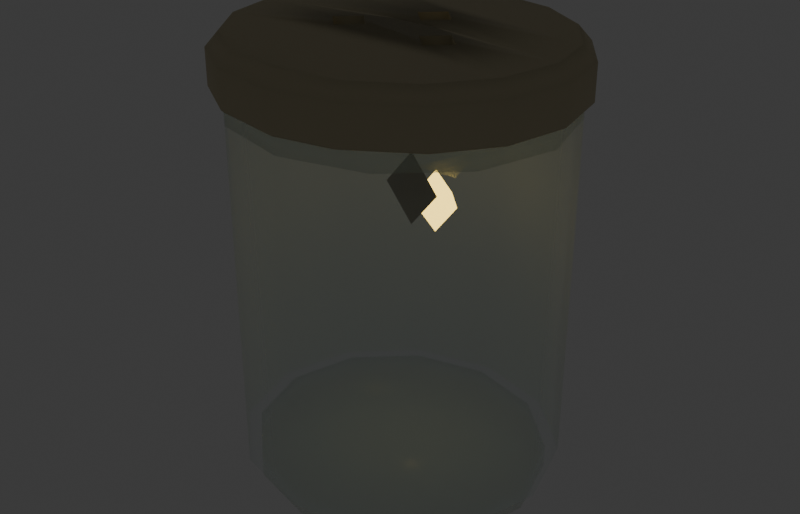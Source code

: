 # Source: FireflyJar.blend  (saved by Blender 5.1.30; exported with 4.5.12 LTS)
import bpy
from mathutils import Matrix  # noqa: F401  (used for matrix-valued properties, if any)

bpy.ops.wm.read_factory_settings(use_empty=True)
scene = bpy.context.scene
scene.name = 'Scene'

# ---- collections
col_collection = bpy.data.collections.new('Collection'); scene.collection.children.link(col_collection)
col_firefly_jar = bpy.data.collections.new('Firefly_Jar'); scene.collection.children.link(col_firefly_jar)

# ---- materials (node trees are filled in below, after node groups)
mat_fj_soft_transparent_glass = bpy.data.materials.new('FJ_soft_transparent_glass')
mat_fj_soft_transparent_glass.surface_render_method = 'BLENDED'
mat_fj_soft_transparent_glass.blend_method = 'BLEND'
mat_fj_soft_transparent_glass.use_raytrace_refraction = True
mat_fj_soft_transparent_glass.use_screen_refraction = True
mat_fj_soft_transparent_glass.diffuse_color = (0.78, 0.92, 0.86, 0.32)
mat_fj_flat_brass_lid = bpy.data.materials.new('FJ_flat_brass_lid')
mat_fj_flat_brass_lid.diffuse_color = (0.55, 0.49, 0.32, 1.0)
mat_fj_flat_firefly_body = bpy.data.materials.new('FJ_flat_firefly_body')
mat_fj_flat_firefly_body.diffuse_color = (0.23, 0.16, 0.08, 1.0)
mat_fj_warm_firefly_glow = bpy.data.materials.new('FJ_warm_firefly_glow')
mat_fj_warm_firefly_glow.diffuse_color = (1.0, 0.82, 0.22, 1.0)
mat_fj_soft_firefly_wings = bpy.data.materials.new('FJ_soft_firefly_wings')
mat_fj_soft_firefly_wings.surface_render_method = 'BLENDED'
mat_fj_soft_firefly_wings.blend_method = 'BLEND'
mat_fj_soft_firefly_wings.use_raytrace_refraction = True
mat_fj_soft_firefly_wings.use_screen_refraction = True
mat_fj_soft_firefly_wings.diffuse_color = (0.88, 0.95, 0.86, 0.48)

# ---- material node trees
mat_fj_soft_transparent_glass.use_nodes = True; mat_fj_soft_transparent_glass.node_tree.nodes.clear()
_N = mat_fj_soft_transparent_glass.node_tree.nodes; _L = mat_fj_soft_transparent_glass.node_tree.links
n0 = _N.new('ShaderNodeBsdfPrincipled'); n0.name = 'Principled BSDF'; n0.location = (-200, 100)
n0.inputs[0].default_value = (0.78, 0.92, 0.86, 0.32)
n0.inputs[2].default_value = 0.25
n0.inputs[4].default_value = 0.32
n1 = _N.new('ShaderNodeOutputMaterial'); n1.name = 'Material Output'; n1.location = (200, 100)
_L.new(n0.outputs[0], n1.inputs[0])
n1.is_active_output = True
mat_fj_flat_brass_lid.use_nodes = True; mat_fj_flat_brass_lid.node_tree.nodes.clear()
_N = mat_fj_flat_brass_lid.node_tree.nodes; _L = mat_fj_flat_brass_lid.node_tree.links
n0 = _N.new('ShaderNodeBsdfPrincipled'); n0.name = 'Principled BSDF'; n0.location = (-200, 100)
n0.inputs[0].default_value = (0.55, 0.49, 0.32, 1.0)
n0.inputs[2].default_value = 0.8
n1 = _N.new('ShaderNodeOutputMaterial'); n1.name = 'Material Output'; n1.location = (200, 100)
_L.new(n0.outputs[0], n1.inputs[0])
n1.is_active_output = True
mat_fj_flat_firefly_body.use_nodes = True; mat_fj_flat_firefly_body.node_tree.nodes.clear()
_N = mat_fj_flat_firefly_body.node_tree.nodes; _L = mat_fj_flat_firefly_body.node_tree.links
n0 = _N.new('ShaderNodeBsdfPrincipled'); n0.name = 'Principled BSDF'; n0.location = (-200, 100)
n0.inputs[0].default_value = (0.23, 0.16, 0.08, 1.0)
n0.inputs[2].default_value = 0.8
n1 = _N.new('ShaderNodeOutputMaterial'); n1.name = 'Material Output'; n1.location = (200, 100)
_L.new(n0.outputs[0], n1.inputs[0])
n1.is_active_output = True
mat_fj_warm_firefly_glow.use_nodes = True; mat_fj_warm_firefly_glow.node_tree.nodes.clear()
_N = mat_fj_warm_firefly_glow.node_tree.nodes; _L = mat_fj_warm_firefly_glow.node_tree.links
n0 = _N.new('ShaderNodeBsdfPrincipled'); n0.name = 'Principled BSDF'; n0.location = (-200, 100)
n0.inputs[0].default_value = (1.0, 0.82, 0.22, 1.0)
n0.inputs[2].default_value = 0.35
n0.inputs[27].default_value = (1.0, 0.7, 0.15, 1.0)
n0.inputs[28].default_value = 4.0
n1 = _N.new('ShaderNodeOutputMaterial'); n1.name = 'Material Output'; n1.location = (200, 100)
_L.new(n0.outputs[0], n1.inputs[0])
n1.is_active_output = True
mat_fj_soft_firefly_wings.use_nodes = True; mat_fj_soft_firefly_wings.node_tree.nodes.clear()
_N = mat_fj_soft_firefly_wings.node_tree.nodes; _L = mat_fj_soft_firefly_wings.node_tree.links
n0 = _N.new('ShaderNodeBsdfPrincipled'); n0.name = 'Principled BSDF'; n0.location = (-200, 100)
n0.inputs[0].default_value = (0.88, 0.95, 0.86, 0.48)
n0.inputs[2].default_value = 0.35
n0.inputs[4].default_value = 0.48
n1 = _N.new('ShaderNodeOutputMaterial'); n1.name = 'Material Output'; n1.location = (200, 100)
_L.new(n0.outputs[0], n1.inputs[0])
n1.is_active_output = True

# ---- world
world_world = bpy.data.worlds.new('World'); scene.world = world_world
world_world.use_nodes = True; world_world.node_tree.nodes.clear()
_N = world_world.node_tree.nodes; _L = world_world.node_tree.links
n0 = _N.new('ShaderNodeOutputWorld'); n0.name = 'World Output'; n0.location = (200, 100)
n1 = _N.new('ShaderNodeBackground'); n1.name = 'Background'; n1.location = (-200, 100)
n1.inputs[0].default_value = (0.05088, 0.05088, 0.05088, 1.0)
_L.new(n1.outputs[0], n0.inputs[0])
n0.is_active_output = True
world_world.color = (0.05088, 0.05088, 0.05088)
world_world.sun_shadow_jitter_overblur = 0.0

# ---- meshes
me_fireflyjar_glass_jar = bpy.data.meshes.new('FireflyJar_Glass_Jar')
me_fireflyjar_glass_jar.from_pydata([(0.15, 0.0, 0.02), (0.1299, 0.0705, 0.02), (0.075, 0.1221, 0.02), (9.185e-18, 0.141, 0.02), (-0.075, 0.1221, 0.02), (-0.1299, 0.0705, 0.02), (-0.15, 1.727e-17, 0.02), (-0.1299, -0.0705, 0.02), (-0.075, -0.1221, 0.02), (-2.755e-17, -0.141, 0.02), (0.075, -0.1221, 0.02), (0.1299, -0.0705, 0.02), (0.15, 0.0, 0.355), (0.1299, 0.0705, 0.355), (0.075, 0.1221, 0.355), (9.185e-18, 0.141, 0.355), (-0.075, 0.1221, 0.355), (-0.1299, 0.0705, 0.355), (-0.15, 1.727e-17, 0.355), (-0.1299, -0.0705, 0.355), (-0.075, -0.1221, 0.355), (-2.755e-17, -0.141, 0.355), (0.075, -0.1221, 0.355), (0.1299, -0.0705, 0.355)], [], [(0, 1, 13, 12), (1, 2, 14, 13), (2, 3, 15, 14), (3, 4, 16, 15), (4, 5, 17, 16), (5, 6, 18, 17), (6, 7, 19, 18), (7, 8, 20, 19), (8, 9, 21, 20), (9, 10, 22, 21), (10, 11, 23, 22), (11, 0, 12, 23)])
me_fireflyjar_glass_jar.polygons.foreach_set('use_smooth', [True] * 12)
me_fireflyjar_glass_jar.materials.append(mat_fj_soft_transparent_glass)
me_fireflyjar_glass_jar.update()
me_fireflyjar_glass_base_thickness = bpy.data.meshes.new('FireflyJar_Glass_Base_Thickness')
me_fireflyjar_glass_base_thickness.from_pydata([(0.138, 0.0, 0.0), (0.1195, 0.06486, 0.0), (0.069, 0.1123, 0.0), (8.45e-18, 0.1297, 0.0), (-0.069, 0.1123, 0.0), (-0.1195, 0.06486, 0.0), (-0.138, 1.589e-17, 0.0), (-0.1195, -0.06486, 0.0), (-0.069, -0.1123, 0.0), (-2.535e-17, -0.1297, 0.0), (0.069, -0.1123, 0.0), (0.1195, -0.06486, 0.0), (0.138, 0.0, 0.02), (0.1195, 0.06486, 0.02), (0.069, 0.1123, 0.02), (8.45e-18, 0.1297, 0.02), (-0.069, 0.1123, 0.02), (-0.1195, 0.06486, 0.02), (-0.138, 1.589e-17, 0.02), (-0.1195, -0.06486, 0.02), (-0.069, -0.1123, 0.02), (-2.535e-17, -0.1297, 0.02), (0.069, -0.1123, 0.02), (0.1195, -0.06486, 0.02), (0.0, 0.0, 0.0), (0.0, 0.0, 0.02)], [], [(0, 1, 13, 12), (1, 2, 14, 13), (2, 3, 15, 14), (3, 4, 16, 15), (4, 5, 17, 16), (5, 6, 18, 17), (6, 7, 19, 18), (7, 8, 20, 19), (8, 9, 21, 20), (9, 10, 22, 21), (10, 11, 23, 22), (11, 0, 12, 23), (24, 1, 0), (25, 12, 13), (24, 2, 1), (25, 13, 14), (24, 3, 2), (25, 14, 15), (24, 4, 3), (25, 15, 16), (24, 5, 4), (25, 16, 17), (24, 6, 5), (25, 17, 18), (24, 7, 6), (25, 18, 19), (24, 8, 7), (25, 19, 20), (24, 9, 8), (25, 20, 21), (24, 10, 9), (25, 21, 22), (24, 11, 10), (25, 22, 23), (24, 0, 11), (25, 23, 12)])
me_fireflyjar_glass_base_thickness.polygons.foreach_set('use_smooth', [True] * 36)
me_fireflyjar_glass_base_thickness.materials.append(mat_fj_soft_transparent_glass)
me_fireflyjar_glass_base_thickness.update()
me_fireflyjar_glass_top_rim = bpy.data.meshes.new('FireflyJar_Glass_Top_Rim')
me_fireflyjar_glass_top_rim.from_pydata([(0.15, 0.0, 0.34), (0.1299, 0.0705, 0.34), (0.075, 0.1221, 0.34), (9.185e-18, 0.141, 0.34), (-0.075, 0.1221, 0.34), (-0.1299, 0.0705, 0.34), (-0.15, 1.727e-17, 0.34), (-0.1299, -0.0705, 0.34), (-0.075, -0.1221, 0.34), (-2.755e-17, -0.141, 0.34), (0.075, -0.1221, 0.34), (0.1299, -0.0705, 0.34), (0.132, 0.0, 0.34), (0.1143, 0.06204, 0.34), (0.066, 0.1075, 0.34), (8.083e-18, 0.1241, 0.34), (-0.066, 0.1075, 0.34), (-0.1143, 0.06204, 0.34), (-0.132, 1.52e-17, 0.34), (-0.1143, -0.06204, 0.34), (-0.066, -0.1075, 0.34), (-2.425e-17, -0.1241, 0.34), (0.066, -0.1075, 0.34), (0.1143, -0.06204, 0.34), (0.15, 0.0, 0.367), (0.1299, 0.0705, 0.367), (0.075, 0.1221, 0.367), (9.185e-18, 0.141, 0.367), (-0.075, 0.1221, 0.367), (-0.1299, 0.0705, 0.367), (-0.15, 1.727e-17, 0.367), (-0.1299, -0.0705, 0.367), (-0.075, -0.1221, 0.367), (-2.755e-17, -0.141, 0.367), (0.075, -0.1221, 0.367), (0.1299, -0.0705, 0.367), (0.132, 0.0, 0.367), (0.1143, 0.06204, 0.367), (0.066, 0.1075, 0.367), (8.083e-18, 0.1241, 0.367), (-0.066, 0.1075, 0.367), (-0.1143, 0.06204, 0.367), (-0.132, 1.52e-17, 0.367), (-0.1143, -0.06204, 0.367), (-0.066, -0.1075, 0.367), (-2.425e-17, -0.1241, 0.367), (0.066, -0.1075, 0.367), (0.1143, -0.06204, 0.367)], [], [(0, 1, 25, 24), (13, 12, 36, 37), (24, 25, 37, 36), (1, 0, 12, 13), (1, 2, 26, 25), (14, 13, 37, 38), (25, 26, 38, 37), (2, 1, 13, 14), (2, 3, 27, 26), (15, 14, 38, 39), (26, 27, 39, 38), (3, 2, 14, 15), (3, 4, 28, 27), (16, 15, 39, 40), (27, 28, 40, 39), (4, 3, 15, 16), (4, 5, 29, 28), (17, 16, 40, 41), (28, 29, 41, 40), (5, 4, 16, 17), (5, 6, 30, 29), (18, 17, 41, 42), (29, 30, 42, 41), (6, 5, 17, 18), (6, 7, 31, 30), (19, 18, 42, 43), (30, 31, 43, 42), (7, 6, 18, 19), (7, 8, 32, 31), (20, 19, 43, 44), (31, 32, 44, 43), (8, 7, 19, 20), (8, 9, 33, 32), (21, 20, 44, 45), (32, 33, 45, 44), (9, 8, 20, 21), (9, 10, 34, 33), (22, 21, 45, 46), (33, 34, 46, 45), (10, 9, 21, 22), (10, 11, 35, 34), (23, 22, 46, 47), (34, 35, 47, 46), (11, 10, 22, 23), (11, 0, 24, 35), (12, 23, 47, 36), (35, 24, 36, 47), (0, 11, 23, 12)])
me_fireflyjar_glass_top_rim.polygons.foreach_set('use_smooth', [True] * 48)
me_fireflyjar_glass_top_rim.materials.append(mat_fj_soft_transparent_glass)
me_fireflyjar_glass_top_rim.update()
me_fireflyjar_lid_001 = bpy.data.meshes.new('FireflyJar_Lid.001')
me_fireflyjar_lid_001.from_pydata([(0.146, 0.0, 0.405), (0.1349, 0.05252, 0.405), (0.1032, 0.09704, 0.405), (0.05587, 0.1268, 0.405), (8.94e-18, 0.1372, 0.405), (-0.05587, 0.1268, 0.405), (-0.1032, 0.09704, 0.405), (-0.1349, 0.05252, 0.405), (-0.146, 1.681e-17, 0.405), (-0.1349, -0.05252, 0.405), (-0.1032, -0.09704, 0.405), (-0.05587, -0.1268, 0.405), (-2.682e-17, -0.1372, 0.405), (0.05587, -0.1268, 0.405), (0.1032, -0.09704, 0.405), (0.1349, -0.05252, 0.405), (-0.063, -0.01, 0.405), (-0.045, -0.028, 0.405), (-0.027, -0.01, 0.405), (-0.045, 0.008, 0.405), (0.027, -0.01, 0.405), (0.045, -0.028, 0.405), (0.063, -0.01, 0.405), (0.045, 0.008, 0.405), (-0.018, 0.044, 0.405), (0.0, 0.026, 0.405), (0.018, 0.044, 0.405), (0.0, 0.062, 0.405), (-0.045, 0.008, 0.358), (-0.027, -0.01, 0.358), (-0.045, -0.028, 0.358), (-0.063, -0.01, 0.358), (0.045, 0.008, 0.358), (0.063, -0.01, 0.358), (0.045, -0.028, 0.358), (0.027, -0.01, 0.358), (0.0, 0.062, 0.358), (0.018, 0.044, 0.358), (-0.018, 0.044, 0.358), (0.158, 0.0, 0.392), (0.146, 0.05684, 0.392), (0.1117, 0.105, 0.392), (0.06046, 0.1372, 0.392), (9.675e-18, 0.1485, 0.392), (-0.06046, 0.1372, 0.392), (-0.1117, 0.105, 0.392), (-0.146, 0.05684, 0.392), (-0.158, 1.819e-17, 0.392), (-0.146, -0.05684, 0.392), (-0.1117, -0.105, 0.392), (-0.06046, -0.1372, 0.392), (-2.902e-17, -0.1485, 0.392), (0.06046, -0.1372, 0.392), (0.1117, -0.105, 0.392), (0.146, -0.05684, 0.392), (0.146, -0.05684, 0.3603), (0.1439, -0.05591, 0.358), (0.1117, -0.105, 0.3603), (0.1108, -0.1024, 0.358), (0.06046, -0.1372, 0.3603), (0.05534, -0.1372, 0.358), (-2.902e-17, -0.1485, 0.3603), (0.003468, -0.1469, 0.358), (-0.05962, -0.1351, 0.358), (-0.06046, -0.1372, 0.3603), (-0.1101, -0.1033, 0.358), (-0.1117, -0.105, 0.3603), (-0.1439, -0.05591, 0.358), (-0.146, -0.05684, 0.3603), (-0.1552, 0.0008834, 0.358), (-0.1553, -0.001852, 0.358), (-0.158, 1.819e-17, 0.3603), (-0.1434, 0.0565, 0.358), (-0.146, 0.05684, 0.3603), (-0.1108, 0.1024, 0.358), (-0.1117, 0.105, 0.3603), (-0.05534, 0.1372, 0.358), (-0.06046, 0.1372, 0.3603), (9.675e-18, 0.1485, 0.3603), (-0.003468, 0.1469, 0.358), (0.06046, 0.1372, 0.3603), (0.05962, 0.1351, 0.358), (0.1117, 0.105, 0.3603), (0.1101, 0.1033, 0.358), (0.146, 0.05684, 0.3603), (0.1439, 0.05591, 0.358), (0.158, 0.0, 0.3603), (0.1557, 0.0, 0.358), (-0.00976, 0.0221, 0.358), (-0.0004234, 0.02642, 0.358), (0.0, 0.026, 0.3603), (0.001603, 0.0276, 0.358), (0.002237, 0.02563, 0.358), (0.002105, 0.02516, 0.358)], [], [(3, 4, 5), (2, 3, 5), (2, 5, 6), (1, 2, 6), (1, 6, 27), (27, 6, 7), (1, 27, 26), (24, 27, 7), (0, 1, 26), (24, 7, 8), (0, 26, 25), (25, 24, 8), (0, 25, 23), (23, 25, 19), (19, 25, 8), (0, 23, 22), (20, 23, 19), (20, 19, 18), (16, 19, 8), (16, 8, 9), (15, 0, 22), (15, 22, 21), (21, 20, 18), (21, 18, 17), (17, 16, 9), (15, 21, 17), (15, 17, 9), (14, 15, 9), (14, 9, 10), (13, 14, 10), (13, 10, 11), (12, 13, 11), (29, 28, 32), (29, 32, 35), (30, 29, 35), (30, 35, 34), (39, 40, 1, 0), (40, 41, 2, 1), (41, 42, 3, 2), (42, 43, 4, 3), (43, 44, 5, 4), (44, 45, 6, 5), (45, 46, 7, 6), (46, 47, 8, 7), (47, 48, 9, 8), (48, 49, 10, 9), (49, 50, 11, 10), (50, 51, 12, 11), (51, 52, 13, 12), (52, 53, 14, 13), (53, 54, 15, 14), (54, 39, 0, 15), (17, 16, 31, 30), (18, 17, 30, 29), (19, 18, 29, 28), (16, 19, 28, 31), (21, 20, 35, 34), (22, 21, 34, 33), (23, 22, 33, 32), (20, 23, 32, 35), (27, 26, 37, 36), (24, 27, 36, 38), (69, 70, 71), (88, 89, 90, 91, 92, 93), (77, 78, 79, 76), (78, 80, 81, 79), (75, 77, 76, 74), (80, 82, 83, 81), (73, 75, 74, 72), (82, 84, 85, 83), (71, 73, 72, 69), (84, 86, 87, 85), (69, 89, 88, 70), (68, 71, 70, 67), (56, 87, 86, 55), (66, 68, 67, 65), (55, 57, 58, 56), (64, 66, 65, 63), (57, 59, 60, 58), (59, 61, 62, 60), (61, 64, 63, 62), (34, 33, 56), (67, 34, 56), (65, 67, 56), (65, 56, 58), (57, 55, 54, 53), (33, 87, 56), (55, 86, 39, 54), (63, 65, 58), (63, 58, 60), (59, 57, 53, 52), (62, 63, 60), (61, 59, 52, 51), (64, 61, 51, 50), (66, 64, 50, 49), (68, 66, 49, 48), (67, 31, 30), (67, 70, 31), (67, 30, 34), (71, 68, 48, 47), (69, 38, 89), (69, 72, 38), (70, 88, 28), (70, 28, 31), (73, 71, 47, 46), (72, 83, 36), (72, 74, 83), (72, 36, 38), (75, 73, 46, 45), (74, 81, 83), (74, 76, 81), (77, 75, 45, 44), (76, 79, 81), (78, 77, 44, 43), (80, 78, 43, 42), (82, 80, 42, 41), (36, 83, 85), (84, 82, 41, 40), (37, 36, 85), (37, 85, 87), (86, 84, 40, 39), (92, 91, 37, 87), (32, 93, 92, 87), (33, 32, 87), (28, 88, 93, 32), (25, 24, 38, 89, 90), (26, 25, 90, 91, 37)])
me_fireflyjar_lid_001.polygons.foreach_set('use_smooth', [True] * 127)
me_fireflyjar_lid_001.materials.append(mat_fj_flat_brass_lid)
me_fireflyjar_lid_001.update()
me_fireflyjar_firefly_body = bpy.data.meshes.new('FireflyJar_Firefly_Body')
me_fireflyjar_firefly_body.from_pydata([(0.014, -0.002, 0.305), (0.041, -0.002, 0.272), (0.014, 0.018, 0.272), (-0.013, -0.002, 0.272), (0.014, -0.022, 0.272), (0.014, -0.002, 0.239)], [], [(0, 1, 2), (0, 2, 3), (0, 3, 4), (0, 4, 1), (5, 2, 1), (5, 3, 2), (5, 4, 3), (5, 1, 4)])
me_fireflyjar_firefly_body.materials.append(mat_fj_flat_firefly_body)
me_fireflyjar_firefly_body.update()
me_fireflyjar_firefly_glow_abdomen = bpy.data.meshes.new('FireflyJar_Firefly_Glow_Abdomen')
me_fireflyjar_firefly_glow_abdomen.from_pydata([(0.018, 0.026, 0.281), (0.041, 0.026, 0.252), (0.018, 0.049, 0.252), (-0.005, 0.026, 0.252), (0.018, 0.003, 0.252), (0.018, 0.026, 0.223)], [], [(0, 1, 2), (0, 2, 3), (0, 3, 4), (0, 4, 1), (5, 2, 1), (5, 3, 2), (5, 4, 3), (5, 1, 4)])
me_fireflyjar_firefly_glow_abdomen.materials.append(mat_fj_warm_firefly_glow)
me_fireflyjar_firefly_glow_abdomen.update()
me_fireflyjar_firefly_wings = bpy.data.meshes.new('FireflyJar_Firefly_Wings')
me_fireflyjar_firefly_wings.from_pydata([(0.01, -0.004, 0.293), (-0.045, 0.008, 0.315), (-0.016, 0.02, 0.279), (0.021, -0.003, 0.294), (0.069, 0.015, 0.314), (0.039, 0.025, 0.279)], [], [(0, 1, 2), (3, 5, 4)])
me_fireflyjar_firefly_wings.materials.append(mat_fj_soft_firefly_wings)
me_fireflyjar_firefly_wings.update()

# ---- objects
ob_fireflyjar_glass_jar = bpy.data.objects.new('FireflyJar_Glass_Jar', me_fireflyjar_glass_jar)
ob_fireflyjar_glass_base_thickness = bpy.data.objects.new('FireflyJar_Glass_Base_Thickness', me_fireflyjar_glass_base_thickness)
ob_fireflyjar_glass_top_rim = bpy.data.objects.new('FireflyJar_Glass_Top_Rim', me_fireflyjar_glass_top_rim)
ob_fireflyjar_lid = bpy.data.objects.new('FireflyJar_Lid', me_fireflyjar_lid_001)
ob_fireflyjar_firefly_body = bpy.data.objects.new('FireflyJar_Firefly_Body', me_fireflyjar_firefly_body)
ob_fireflyjar_firefly_glow_abdomen = bpy.data.objects.new('FireflyJar_Firefly_Glow_Abdomen', me_fireflyjar_firefly_glow_abdomen)
ob_fireflyjar_firefly_wings = bpy.data.objects.new('FireflyJar_Firefly_Wings', me_fireflyjar_firefly_wings)

# ---- transforms, parenting, visibility, modifiers, constraints
ob_fireflyjar_glass_jar.location = (0.0, 0.0, 0.0)
ob_fireflyjar_glass_base_thickness.location = (0.0, 0.0, 0.0)
ob_fireflyjar_glass_top_rim.location = (0.0, 0.0, 0.0)
ob_fireflyjar_lid.location = (0.0, 0.0, 0.0)
_m = ob_fireflyjar_lid.modifiers.new('FJ_Lid_Weighted_Normals', 'WEIGHTED_NORMAL')
_m.weight = 10
_m.keep_sharp = True
ob_fireflyjar_firefly_body.location = (0.0, 0.0, 0.0)
ob_fireflyjar_firefly_glow_abdomen.location = (0.0, 0.0, 0.0)
ob_fireflyjar_firefly_wings.location = (0.0, 0.0, 0.0)

# ---- collection membership
col_firefly_jar.objects.link(ob_fireflyjar_glass_jar)
col_firefly_jar.objects.link(ob_fireflyjar_glass_base_thickness)
col_firefly_jar.objects.link(ob_fireflyjar_glass_top_rim)
col_firefly_jar.objects.link(ob_fireflyjar_lid)
col_firefly_jar.objects.link(ob_fireflyjar_firefly_body)
col_firefly_jar.objects.link(ob_fireflyjar_firefly_glow_abdomen)
col_firefly_jar.objects.link(ob_fireflyjar_firefly_wings)

# ---- scene / render settings (as saved in the file)
scene.frame_start = 1; scene.frame_end = 250; scene.frame_set(1)
scene.render.engine = 'BLENDER_WORKBENCH'
scene.render.resolution_x = 1400
scene.render.resolution_y = 900
scene.render.bake_bias = 0.0
scene.render.bake_samples = 0
scene.cycles.sampling_pattern = 'TABULATED_SOBOL'
scene.eevee.taa_render_samples = 32
scene.eevee.use_volume_custom_range = False
bpy.context.view_layer.update()

# ---- added for rendering (the .blend has no active camera): camera
cam_auto = bpy.data.cameras.new('AutoCamera')
cam_auto.lens = 50.0
cam_auto.sensor_width = 36.0
cam_auto.clip_end = 1000.0
ob_auto_camera = bpy.data.objects.new('AutoCamera', cam_auto)
scene.collection.objects.link(ob_auto_camera)
ob_auto_camera.location = (0.549021, -0.658825, 0.641717)
ob_auto_camera.rotation_euler = (1.09748, -7.21219e-08, 0.694738)
scene.camera = ob_auto_camera
bpy.context.view_layer.update()
